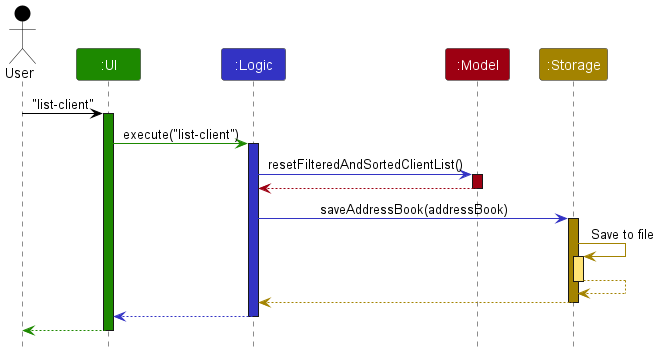

The diagram above was rendered by PlantUML. Its source (embedded in the PNG):
@startuml
!include style.puml

Actor User as user USER_COLOR
Participant ":UI" as ui UI_COLOR
Participant ":Logic" as logic LOGIC_COLOR
Participant ":Model" as model MODEL_COLOR
Participant ":Storage" as storage STORAGE_COLOR

user -[USER_COLOR]> ui : "list-client"
activate ui UI_COLOR

ui -[UI_COLOR]> logic : execute("list-client")
activate logic LOGIC_COLOR

logic -[LOGIC_COLOR]> model : resetFilteredAndSortedClientList()
activate model MODEL_COLOR

model -[MODEL_COLOR]-> logic
deactivate model

logic -[LOGIC_COLOR]> storage : saveAddressBook(addressBook)
activate storage STORAGE_COLOR

storage -[STORAGE_COLOR]> storage : Save to file
activate storage STORAGE_COLOR_T1
storage --[STORAGE_COLOR]> storage
deactivate storage

storage --[STORAGE_COLOR]> logic
deactivate storage

logic --[LOGIC_COLOR]> ui
deactivate logic

ui--[UI_COLOR]> user
deactivate ui
@enduml